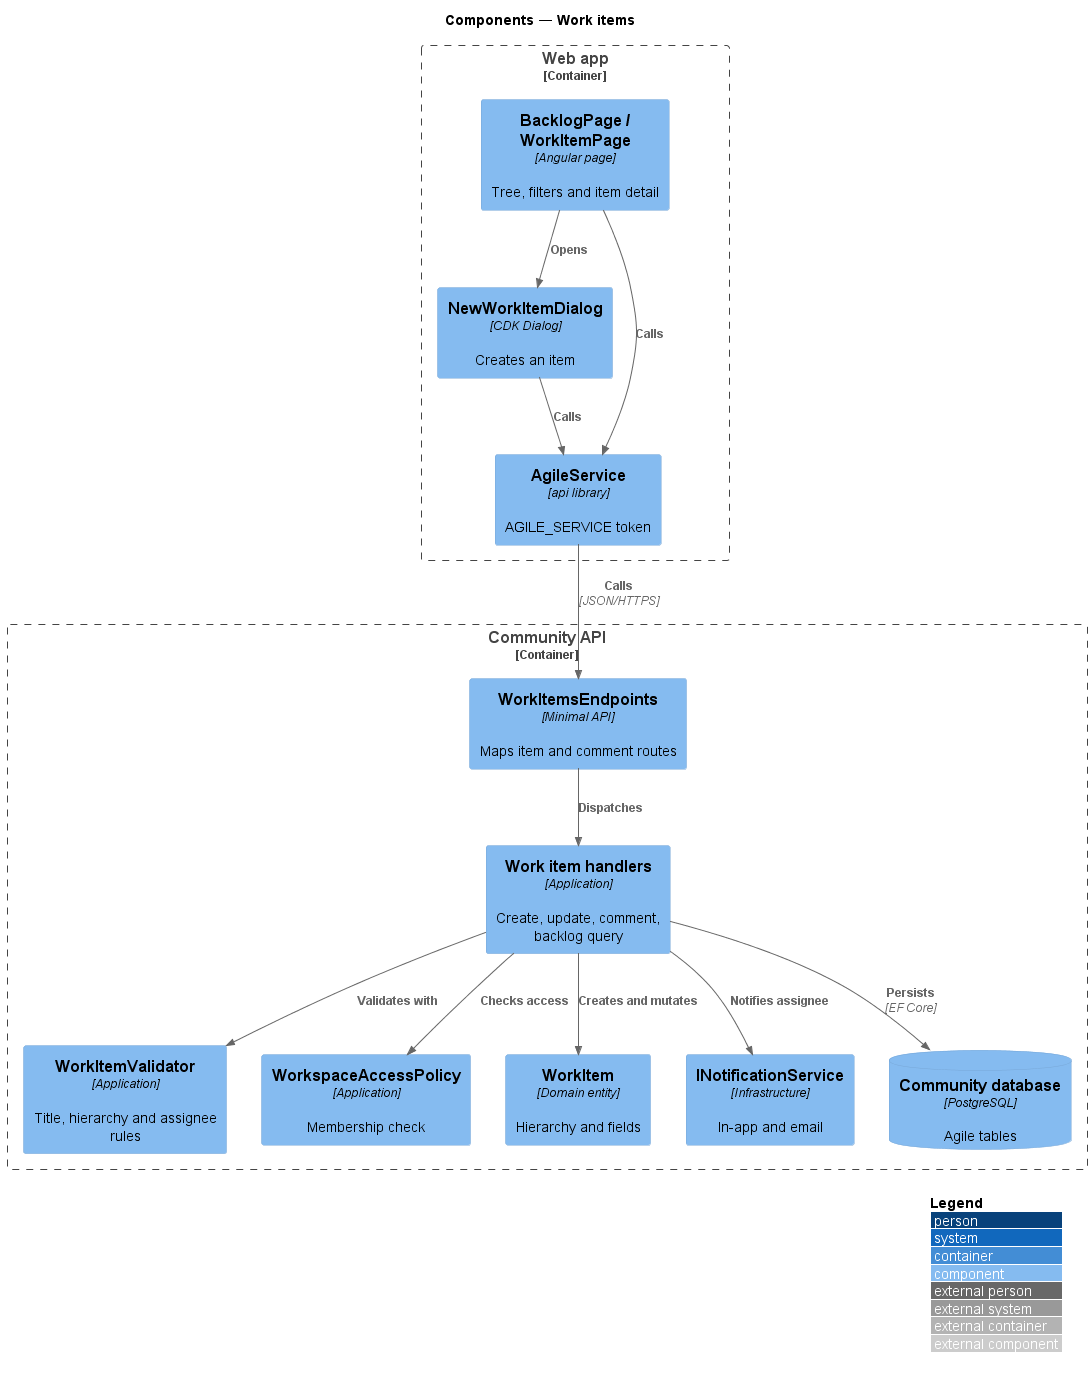

The diagram above was rendered by PlantUML. Its source (embedded in the PNG):
@startuml
!include <C4/C4_Component>
LAYOUT_WITH_LEGEND()
title Components — Work items

Container_Boundary(web, "Web app") {
  Component(page, "BacklogPage / WorkItemPage", "Angular page", "Tree, filters and item detail")
  Component(dlg, "NewWorkItemDialog", "CDK Dialog", "Creates an item")
  Component(svc, "AgileService", "api library", "AGILE_SERVICE token")
}
Container_Boundary(api, "Community API") {
  Component(ep, "WorkItemsEndpoints", "Minimal API", "Maps item and comment routes")
  Component(h, "Work item handlers", "Application", "Create, update, comment, backlog query")
  Component(val, "WorkItemValidator", "Application", "Title, hierarchy and assignee rules")
  Component(pol, "WorkspaceAccessPolicy", "Application", "Membership check")
  Component(ent, "WorkItem", "Domain entity", "Hierarchy and fields")
  Component(ntf, "INotificationService", "Infrastructure", "In-app and email")
  ComponentDb(db, "Community database", "PostgreSQL", "Agile tables")
}

Rel(page, dlg, "Opens")
Rel(page, svc, "Calls")
Rel(dlg, svc, "Calls")
Rel(svc, ep, "Calls", "JSON/HTTPS")
Rel(ep, h, "Dispatches")
Rel(h, val, "Validates with")
Rel(h, pol, "Checks access")
Rel(h, ent, "Creates and mutates")
Rel(h, ntf, "Notifies assignee")
Rel(h, db, "Persists", "EF Core")
@enduml